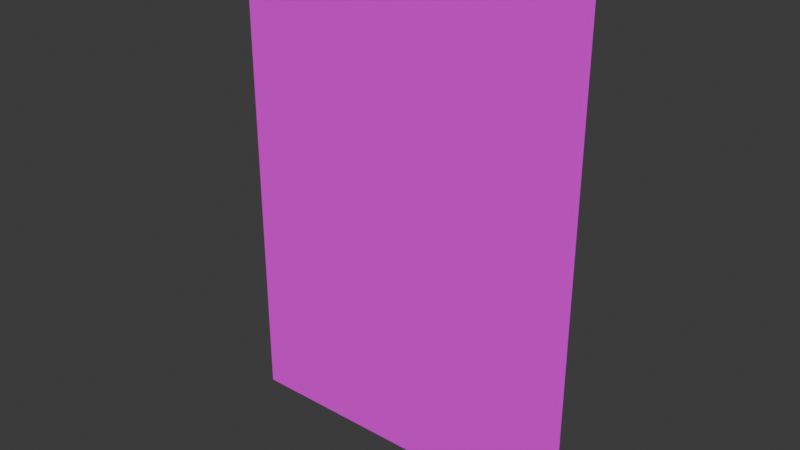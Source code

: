 # Source: papaj.blend  (saved by Blender 5.1.30; exported with 4.5.12 LTS)
import bpy
from mathutils import Matrix  # noqa: F401  (used for matrix-valued properties, if any)

bpy.ops.wm.read_factory_settings(use_empty=True)
scene = bpy.context.scene
scene.name = 'Scene'

# ---- collections
col_collection = bpy.data.collections.new('Collection'); scene.collection.children.link(col_collection)

# ---- images (referenced by path relative to the original .blend; pixels are not part of the script)
import os
ASSET_DIR = os.environ.get("B2B_ASSET_DIR", "")  # directory of the original .blend (textures are referenced by path, not embedded)
HERE = os.path.dirname(os.path.abspath(__file__))  # packed textures are extracted next to this script under _unpacked/

def load_image(name, relpath, width, height, colorspace="sRGB"):
    """Load a texture the original file referenced (path relative to the .blend, or extracted next to this script)."""
    p = next((c for c in (os.path.join(HERE, relpath), os.path.join(ASSET_DIR, relpath)) if relpath and os.path.exists(c)), "")
    if p:
        img = bpy.data.images.load(p, check_existing=True)
        img.name = name
    else:  # same state as the original file: an image datablock whose file is absent (Cycles renders it pink)
        img = bpy.data.images.new(name, width, height)
        img.source = "FILE"
        img.filepath = "//" + (relpath or name)
    img.colorspace_settings.name = colorspace
    return img
img_papaj_png = load_image('papaj.png', 'papaj.png', 1024, 1024, 'sRGB')

# ---- materials (node trees are filled in below, after node groups)
mat_material_001 = bpy.data.materials.new('Material.001')

# ---- material node trees
mat_material_001.use_nodes = True; mat_material_001.node_tree.nodes.clear()
_N = mat_material_001.node_tree.nodes; _L = mat_material_001.node_tree.links
n0 = _N.new('ShaderNodeBsdfPrincipled'); n0.name = 'Principled BSDF'; n0.location = (-200, 100)
n1 = _N.new('ShaderNodeOutputMaterial'); n1.name = 'Material Output'; n1.location = (200, 100)
n2 = _N.new('ShaderNodeTexImage'); n2.name = 'Image Texture'; n2.location = (-490, 80)
n2.image = img_papaj_png
_L.new(n0.outputs[0], n1.inputs[0])
_L.new(n2.outputs[0], n0.inputs[0])
n1.is_active_output = True

# ---- world
world_world = bpy.data.worlds.new('World'); scene.world = world_world
world_world.use_nodes = True; world_world.node_tree.nodes.clear()
_N = world_world.node_tree.nodes; _L = world_world.node_tree.links
n0 = _N.new('ShaderNodeOutputWorld'); n0.name = 'World Output'; n0.location = (200, 100)
n1 = _N.new('ShaderNodeBackground'); n1.name = 'Background'; n1.location = (-200, 100)
n1.inputs[0].default_value = (0.05088, 0.05088, 0.05088, 1.0)
_L.new(n1.outputs[0], n0.inputs[0])
n0.is_active_output = True
world_world.color = (0.05088, 0.05088, 0.05088)
world_world.sun_shadow_jitter_overblur = 0.0

# ---- meshes
me_plane = bpy.data.meshes.new('Plane')
me_plane.from_pydata([(-1.0, -1.0, 0.0), (1.0, -1.0, 0.0), (-1.0, 1.0, 0.0), (1.0, 1.0, 0.0)], [], [(0, 1, 3, 2)])
_uv = me_plane.uv_layers.new(name='UVMap')
_uv.uv.foreach_set('vector', [0.0, 0.0, 1.0, 0.0, 1.0, 1.0, 0.0, 1.0])
me_plane.materials.append(mat_material_001)
me_plane.update()

# ---- objects
ob_plane = bpy.data.objects.new('Plane', me_plane)

# ---- transforms, parenting, visibility, modifiers, constraints
ob_plane.location = (0.0, 0.0, 1.374)
ob_plane.rotation_euler = (1.571, -0.0, 0.0)
ob_plane.scale = (1.0, 1.378, 1.0)

# ---- collection membership
col_collection.objects.link(ob_plane)

# ---- scene / render settings (as saved in the file)
scene.frame_start = 1; scene.frame_end = 250; scene.frame_set(1)
scene.render.engine = 'BLENDER_EEVEE_NEXT'
scene.render.bake_bias = 0.0
scene.render.bake_samples = 0
scene.cycles.sampling_pattern = 'TABULATED_SOBOL'
scene.eevee.use_volume_custom_range = False
bpy.context.view_layer.update()

# ---- added for rendering (the .blend has no active camera and no usable light): camera, sun
cam_auto = bpy.data.cameras.new('AutoCamera')
cam_auto.lens = 50.0
cam_auto.sensor_width = 36.0
cam_auto.clip_end = 1000.0
ob_auto_camera = bpy.data.objects.new('AutoCamera', cam_auto)
scene.collection.objects.link(ob_auto_camera)
ob_auto_camera.location = (3.14994, -3.77992, 3.89432)
ob_auto_camera.rotation_euler = (1.09748, -7.21219e-08, 0.694738)
scene.camera = ob_auto_camera
light_auto_sun = bpy.data.lights.new('AutoSun', 'SUN')
light_auto_sun.energy = 3.0
light_auto_sun.angle = 0.0523599
ob_auto_sun = bpy.data.objects.new('AutoSun', light_auto_sun)
scene.collection.objects.link(ob_auto_sun)
ob_auto_sun.rotation_euler = (0.872665, 0.174533, 0.523599)
bpy.context.view_layer.update()
